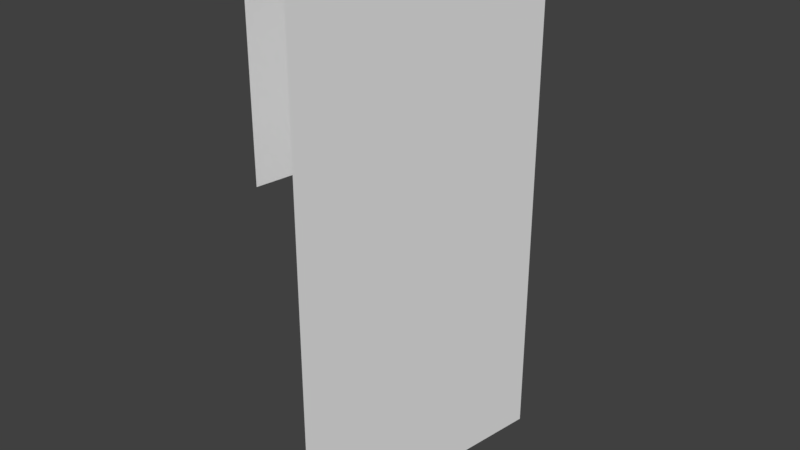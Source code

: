 # Source: Bridge60_Lateral5.blend  (saved by Blender 2.78.0; exported with 4.5.12 LTS)
import bpy
from mathutils import Matrix  # noqa: F401  (used for matrix-valued properties, if any)

bpy.ops.wm.read_factory_settings(use_empty=True)
scene = bpy.context.scene
scene.name = 'Scene'

# ---- collections
col_collection_1 = bpy.data.collections.new('Collection 1'); scene.collection.children.link(col_collection_1)

# ---- materials (node trees are filled in below, after node groups)
mat_material_001 = bpy.data.materials.new('Material.001')
mat_material_001.alpha_threshold = 0.0
mat_material_001.use_transparent_shadow = False
mat_material_001.roughness = 0.5

# ---- material node trees

# ---- world
world_world = bpy.data.worlds.new('World'); scene.world = world_world
world_world.color = (0.05088, 0.05088, 0.05088)
world_world.use_sun_shadow = False
world_world.sun_shadow_jitter_overblur = 0.0
world_world.cycles.sampling_method = 'MANUAL'

# ---- meshes
me_cube_001 = bpy.data.meshes.new('Cube.001')
me_cube_001.from_pydata([(0.7754, -4.781, 3.154), (0.9371, -4.824, 3.154), (0.7754, -4.781, 2.234), (0.9371, -4.824, 3.711), (0.7754, -4.781, 3.711), (0.9371, -4.824, 2.645), (0.9371, -4.824, 2.234), (0.8899, -4.068, 3.711), (0.8899, -4.068, 3.154), (1.057, -4.068, 3.154), (0.8899, -4.068, 2.234), (1.057, -4.068, 3.711), (1.057, -4.068, 2.645), (1.057, -4.068, 2.234)], [], [(9, 1, 5, 12), (8, 0, 4, 7), (12, 5, 6, 13), (13, 6, 2, 10), (7, 4, 3, 11), (1, 9, 11, 3)])
_uv = me_cube_001.uv_layers.new(name='UVMap')
_uv.uv.foreach_set('vector', [0.5789, 0.6186, 0.0, 0.6186, 0.0, 0.2761, 0.5789, 0.2761, 0.5789, 0.4853, 0.5789, 3.206e-07, 1.0, 0.0, 1.0, 0.4853, 0.5789, 0.2761, 0.0, 0.2761, 0.0, 1.603e-07, 0.5789, 0.0, 0.7049, 0.4853, 0.7049, 1.0, 0.5789, 0.9883, 0.5798, 0.503, 0.7058, 0.9823, 0.7049, 0.497, 0.8308, 0.4853, 0.8308, 1.0, 0.0, 0.6186, 0.5789, 0.6186, 0.5789, 0.9929, 3.607e-07, 0.9929])
me_cube_001.materials.append(mat_material_001)
me_cube_001.use_remesh_preserve_volume = False
me_cube_001.use_remesh_preserve_attributes = False
me_cube_001.use_mirror_vertex_groups = False
me_cube_001.update()

# ---- objects
ob_cube = bpy.data.objects.new('Cube', me_cube_001)

# ---- transforms, parenting, visibility, modifiers, constraints
ob_cube.location = (0.0, 0.0, 0.0)
ob_cube.lineart.crease_threshold = 0.0
_vg = ob_cube.vertex_groups.new(name='Group')

# ---- collection membership
col_collection_1.objects.link(ob_cube)

# ---- scene / render settings (as saved in the file)
scene.frame_start = 1; scene.frame_end = 250; scene.frame_set(0)
scene.render.engine = 'BLENDER_EEVEE_NEXT'
scene.render.resolution_percentage = 50
scene.render.dither_intensity = 0.0
scene.cycles.use_denoising = False
scene.cycles.samples = 128
scene.cycles.sampling_pattern = 'TABULATED_SOBOL'
scene.cycles.light_sampling_threshold = 0.0
scene.cycles.use_adaptive_sampling = False
scene.cycles.use_light_tree = False
scene.cycles.blur_glossy = 0.0
scene.cycles.sample_clamp_indirect = 0.0
scene.view_settings.view_transform = 'Standard'
bpy.context.view_layer.update()

# ---- added for rendering (the .blend has no active camera and no usable light): camera, sun
cam_auto = bpy.data.cameras.new('AutoCamera')
cam_auto.lens = 50.0
cam_auto.sensor_width = 36.0
cam_auto.clip_end = 1000.0
ob_auto_camera = bpy.data.objects.new('AutoCamera', cam_auto)
scene.collection.objects.link(ob_auto_camera)
ob_auto_camera.location = (2.47316, -6.3144, 4.21809)
ob_auto_camera.rotation_euler = (1.09748, -7.21219e-08, 0.694738)
scene.camera = ob_auto_camera
light_auto_sun = bpy.data.lights.new('AutoSun', 'SUN')
light_auto_sun.energy = 3.0
light_auto_sun.angle = 0.0523599
ob_auto_sun = bpy.data.objects.new('AutoSun', light_auto_sun)
scene.collection.objects.link(ob_auto_sun)
ob_auto_sun.rotation_euler = (0.872665, 0.174533, 0.523599)
bpy.context.view_layer.update()
